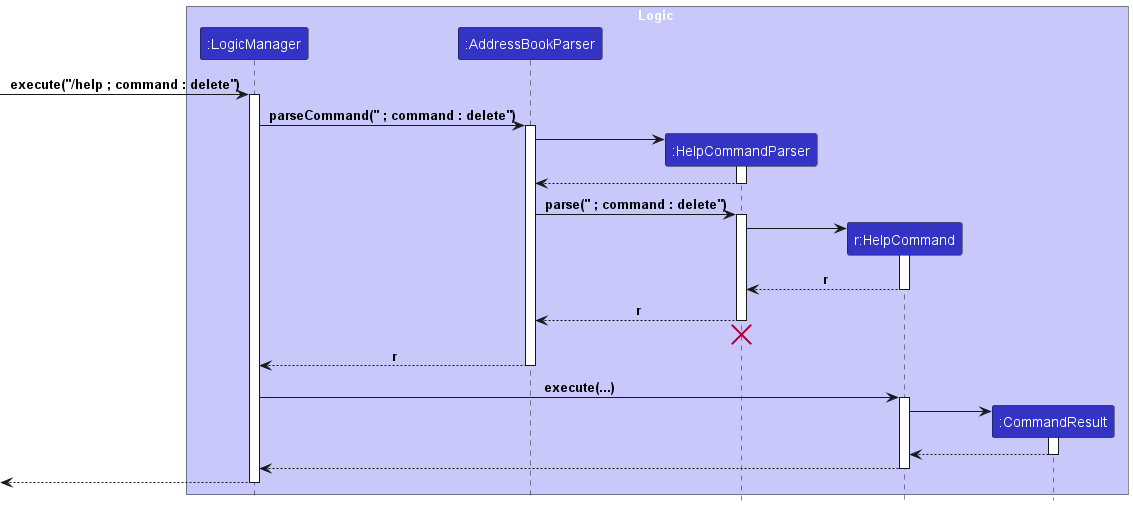

The diagram above was rendered by PlantUML. Its source (embedded in the PNG):
@startuml
!include style.puml

box Logic LOGIC_COLOR_T1
participant ":LogicManager" as LogicManager LOGIC_COLOR
participant ":AddressBookParser" as AddressBookParser LOGIC_COLOR
participant ":HelpCommandParser" as HelpCommandParser LOGIC_COLOR
participant "r:HelpCommand" as HelpCommand LOGIC_COLOR
participant ":CommandResult" as CommandResult LOGIC_COLOR
end box


[-> LogicManager : execute("/help ; command : delete")
activate LogicManager

LogicManager -> AddressBookParser : parseCommand(" ; command : delete")
activate AddressBookParser

create HelpCommandParser
AddressBookParser -> HelpCommandParser
activate HelpCommandParser

HelpCommandParser --> AddressBookParser
deactivate HelpCommandParser

AddressBookParser -> HelpCommandParser : parse(" ; command : delete")
activate HelpCommandParser

create HelpCommand
HelpCommandParser -> HelpCommand
activate HelpCommand

HelpCommand --> HelpCommandParser : r
deactivate HelpCommand

HelpCommandParser --> AddressBookParser : r
deactivate HelpCommandParser

HelpCommandParser -[hidden]-> AddressBookParser
destroy HelpCommandParser

AddressBookParser --> LogicManager : r
deactivate AddressBookParser

LogicManager -> HelpCommand : execute(...)
activate HelpCommand





create CommandResult
HelpCommand -> CommandResult
activate CommandResult

CommandResult --> HelpCommand
deactivate CommandResult
HelpCommand --> LogicManager

deactivate HelpCommand

[<--LogicManager
deactivate LogicManager
@enduml